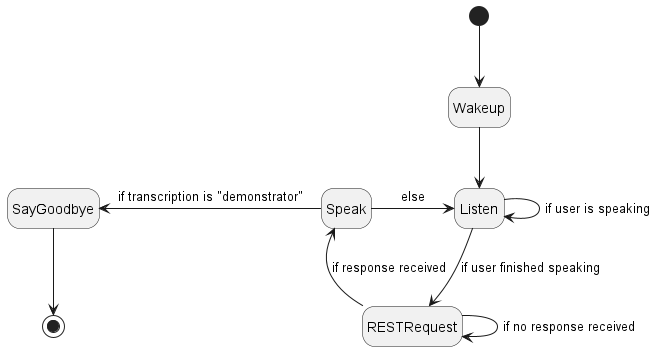

The diagram above was rendered by PlantUML. Its source (embedded in the PNG):
@startuml state_client
hide empty description

[*] --> Wakeup
Wakeup --> Listen
Listen --> Listen : if user is speaking
Listen --> RESTRequest : if user finished speaking
RESTRequest --> RESTRequest : if no response received
RESTRequest --> Speak : if response received
Speak -> Listen : else
Speak -left> SayGoodbye : if transcription is "demonstrator"
SayGoodbye --> [*]

@enduml